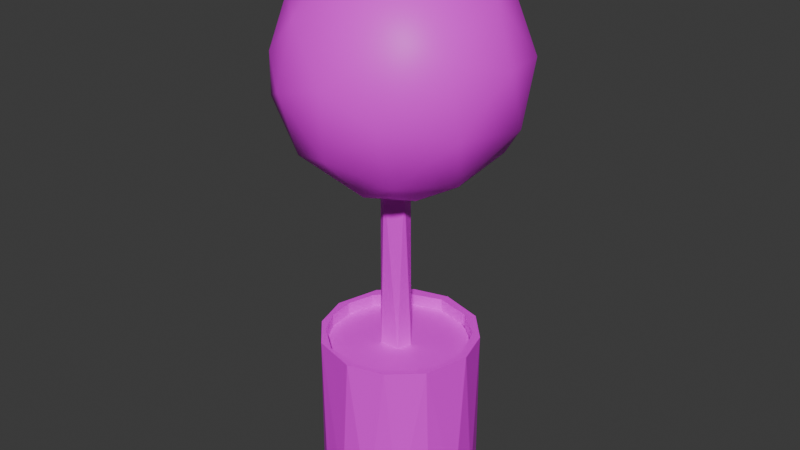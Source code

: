 # Source: FakePlant_joined_.blend  (saved by Blender 4.0.36; exported with 4.5.12 LTS)
import bpy
from mathutils import Matrix  # noqa: F401  (used for matrix-valued properties, if any)

bpy.ops.wm.read_factory_settings(use_empty=True)
scene = bpy.context.scene
scene.name = 'Scene'

# ---- images (referenced by path relative to the original .blend; pixels are not part of the script)
import os
ASSET_DIR = os.environ.get("B2B_ASSET_DIR", "")  # directory of the original .blend (textures are referenced by path, not embedded)
HERE = os.path.dirname(os.path.abspath(__file__))  # packed textures are extracted next to this script under _unpacked/

def load_image(name, relpath, width, height, colorspace="sRGB"):
    """Load a texture the original file referenced (path relative to the .blend, or extracted next to this script)."""
    p = next((c for c in (os.path.join(HERE, relpath), os.path.join(ASSET_DIR, relpath)) if relpath and os.path.exists(c)), "")
    if p:
        img = bpy.data.images.load(p, check_existing=True)
        img.name = name
    else:  # same state as the original file: an image datablock whose file is absent (Cycles renders it pink)
        img = bpy.data.images.new(name, width, height)
        img.source = "FILE"
        img.filepath = "//" + (relpath or name)
    img.colorspace_settings.name = colorspace
    return img
img_textureatlas_png = load_image('TextureAtlas.png', 'TextureAtlas.png', 1024, 1024, 'sRGB')

# ---- materials (node trees are filled in below, after node groups)
mat_material_002 = bpy.data.materials.new('Material.002')
mat_material_002.use_transparent_shadow = False

# ---- material node trees
mat_material_002.use_nodes = True; mat_material_002.node_tree.nodes.clear()
_N = mat_material_002.node_tree.nodes; _L = mat_material_002.node_tree.links
n0 = _N.new('ShaderNodeBsdfPrincipled'); n0.name = 'Principled BSDF'; n0.location = (10, 300)
n0.inputs[3].default_value = 1.45
n1 = _N.new('ShaderNodeOutputMaterial'); n1.name = 'Material Output'; n1.location = (300, 300)
n2 = _N.new('ShaderNodeTexImage'); n2.name = 'Image Texture'; n2.location = (-280, 275)
n2.image = img_textureatlas_png
_L.new(n0.outputs[0], n1.inputs[0])
_L.new(n2.outputs[0], n0.inputs[0])
n1.is_active_output = True

# ---- world
world_world = bpy.data.worlds.new('World'); scene.world = world_world
world_world.use_nodes = True; world_world.node_tree.nodes.clear()
_N = world_world.node_tree.nodes; _L = world_world.node_tree.links
n0 = _N.new('ShaderNodeOutputWorld'); n0.name = 'World Output'; n0.location = (300, 300)
n1 = _N.new('ShaderNodeBackground'); n1.name = 'Background'; n1.location = (10, 300)
n1.inputs[0].default_value = (0.05088, 0.05088, 0.05088, 1.0)
_L.new(n1.outputs[0], n0.inputs[0])
n0.is_active_output = True
world_world.color = (0.05088, 0.05088, 0.05088)
world_world.use_sun_shadow = False
world_world.sun_shadow_jitter_overblur = 0.0

# ---- meshes
me_cylinder_002 = bpy.data.meshes.new('Cylinder.002')
me_cylinder_002.from_pydata([(0.03534, 0.3041, -0.3048), (0.004291, 0.2742, -0.2001), (-0.007674, 0.3084, 0.3048), (0.149, 0.2674, -0.3048), (0.1351, 0.2358, -0.2001), (0.165, 0.2607, 0.3048), (0.2143, 0.1692, -0.2001), (0.24, 0.19, -0.3048), (0.2674, 0.149, 0.3048), (0.2945, 0.08371, -0.3048), (0.2642, 0.07859, -0.2001), (0.3084, 0.007674, 0.3048), (0.3041, -0.03534, -0.3048), (0.2718, -0.08389, -0.2001), (0.2674, -0.149, -0.3048), (0.2607, -0.165, 0.3048), (0.19, -0.24, -0.3048), (0.1631, -0.2328, -0.2001), (0.149, -0.2674, 0.3048), (0.08371, -0.2944, -0.3048), (0.01181, -0.2872, -0.2001), (0.007674, -0.3084, 0.3048), (-0.03534, -0.3041, -0.3048), (-0.149, -0.2674, -0.3048), (-0.1563, -0.2385, -0.2001), (-0.165, -0.2607, 0.3048), (-0.24, -0.19, -0.3048), (-0.2471, -0.1332, -0.2001), (-0.2674, -0.149, 0.3048), (-0.2945, -0.08371, -0.3048), (-0.2802, 0.001197, -0.2001), (-0.3084, -0.007673, 0.3048), (-0.3041, 0.03534, -0.3048), (-0.2272, 0.1578, -0.2001), (-0.2674, 0.149, -0.3048), (-0.2607, 0.165, 0.3048), (-0.19, 0.24, -0.3048), (-0.1265, 0.2404, -0.2001), (-0.149, 0.2674, 0.3048), (-0.08371, 0.2945, -0.3048), (0.02236, -0.2833, 0.3048), (-0.2471, 0.1199, 0.3048), (-0.1691, 0.216, 0.3048), (-0.01252, 0.2736, 0.3048), (-0.2767, 0.01572, 0.3048), (-0.2651, -0.08881, 0.3048), (-0.2143, -0.1825, 0.3048), (-0.1121, -0.2632, 0.3048), (0.2115, -0.1865, 0.3048), (0.1265, -0.2537, 0.3048), (0.1265, 0.2404, 0.3048), (0.2287, 0.1566, 0.3048), (0.2767, 0.01572, 0.3048), (0.2642, -0.09187, 0.3048), (-0.07365, 0.4466, 1.258), (-0.05534, 0.3247, 1.02), (-0.07962, 0.07745, 0.9027), (0.05908, 0.4033, 1.577), (0.08922, 0.4305, 1.217), (0.2273, 0.4034, 1.425), (0.1669, 0.3123, 1.059), (0.2688, 0.259, 1.624), (0.2766, 0.3493, 1.217), (0.1418, 0.1687, 1.757), (0.4115, 0.2062, 1.422), (0.3214, 0.1744, 1.066), (0.4254, 0.1126, 1.198), (0.3561, 0.03954, 1.645), (0.1517, 0.1112, 0.9251), (0.4624, -0.01518, 1.441), (0.3291, -0.09641, 1.035), (0.368, -0.2314, 1.512), (0.4108, -0.2065, 1.247), (0.1738, -0.1256, 0.9469), (0.2317, -0.1221, 1.736), (0.235, -0.3347, 1.555), (0.2366, -0.3969, 1.304), (0.2005, -0.2923, 1.06), (0.09352, -0.275, 1.709), (0.05666, -0.4543, 1.401), (0.04619, -0.2476, 0.9664), (0.01719, -0.4048, 1.143), (-0.1535, -0.4311, 1.344), (-0.126, -0.371, 1.582), (-0.1518, -0.3487, 1.1), (-0.1036, -0.2413, 1.725), (-0.2689, -0.3457, 1.438), (0.005031, 0.004757, 1.81), (-0.3317, -0.2885, 1.251), (-0.1113, -0.1694, 0.945), (0.02263, -0.04442, 0.896), (-0.1876, -0.05199, 1.761), (-0.3177, -0.2039, 1.6), (-0.4093, -0.1653, 1.457), (-0.4015, -0.1271, 1.185), (-0.2753, -0.1691, 1.02), (-0.3738, 0.04846, 1.611), (-0.4558, 0.02033, 1.361), (-0.3907, 0.2187, 1.39), (-0.4009, 0.1194, 1.162), (-0.2851, 0.2162, 1.639), (-0.2599, 0.1721, 1.014), (-0.2753, 0.3332, 1.217), (-0.2284, 0.3927, 1.434), (-0.07651, 0.2054, 1.75), (-0.1293, 0.3141, 1.657), (-0.02409, -0.06129, 0.942), (0.03224, -0.05187, 0.2441), (0.05038, -0.03689, 0.9422), (0.05038, 0.005696, 0.2439), (0.03224, 0.02068, 0.9421), (-0.02409, 0.03009, 0.2441), (-0.02656, 0.02804, 0.9421), (-0.0653, -0.001202, 0.244), (-0.06179, 0.004847, 0.9421), (-0.0653, -0.02999, 0.9421), (-0.04714, -0.05426, 0.2439), (-0.01457, 0.2751, 0.2538), (0.03968, 0.2698, 0.2538), (0.09184, 0.2539, 0.2538), (0.1399, 0.2282, 0.2538), (0.182, 0.1937, 0.2538), (0.2166, 0.1515, 0.2538), (0.2423, 0.1035, 0.2538), (0.2581, 0.05131, 0.2538), (0.2635, -0.002938, 0.2538), (0.2581, -0.05718, 0.2538), (0.2423, -0.1093, 0.2538), (0.2166, -0.1574, 0.2538), (0.182, -0.1995, 0.2538), (0.1399, -0.2341, 0.2538), (0.09184, -0.2598, 0.2538), (0.03968, -0.2756, 0.2538), (-0.01457, -0.281, 0.2538), (-0.06881, -0.2756, 0.2538), (-0.121, -0.2598, 0.2538), (-0.169, -0.2341, 0.2538), (-0.2112, -0.1995, 0.2538), (-0.2457, -0.1574, 0.2538), (-0.2714, -0.1093, 0.2538), (-0.2873, -0.05718, 0.2538), (-0.2926, -0.002938, 0.2538), (-0.2873, 0.05131, 0.2538), (-0.2714, 0.1035, 0.2538), (-0.2457, 0.1515, 0.2538), (-0.2112, 0.1937, 0.2538), (-0.169, 0.2282, 0.2538), (-0.121, 0.2539, 0.2538), (-0.06881, 0.2698, 0.2538)], [], [(10, 51, 6), (13, 52, 10), (5, 3, 0, 2), (17, 48, 13), (24, 47, 20), (27, 45, 46), (30, 44, 45), (3, 5, 7), (7, 8, 9), (9, 11, 12), (14, 15, 16), (16, 18, 19), (19, 21, 22), (23, 25, 26), (26, 28, 29), (29, 31, 32), (34, 35, 36), (36, 38, 39), (39, 2, 0), (17, 49, 48), (10, 52, 51), (13, 53, 52), (13, 48, 53), (47, 24, 46), (20, 47, 40), (45, 27, 30), (24, 27, 46), (42, 33, 37), (39, 38, 2), (15, 14, 12, 11), (7, 5, 8), (9, 8, 11), (25, 23, 22, 21), (16, 15, 18), (19, 18, 21), (35, 34, 32, 31), (26, 25, 28), (29, 28, 31), (36, 35, 38), (21, 18, 15, 11, 8, 5, 2, 38, 35, 31, 28, 25, 47, 46, 45, 44, 41, 42, 43, 50, 51, 52, 53, 48, 49, 40), (47, 25, 21, 40), (1, 4, 50, 43), (4, 6, 51, 50), (20, 40, 49, 17), (30, 33, 41, 44), (37, 1, 43, 42), (42, 41, 33), (90, 56, 68), (57, 59, 54), (55, 60, 68), (63, 61, 57), (62, 65, 60), (61, 64, 59), (64, 66, 62), (63, 67, 61), (67, 69, 64), (87, 74, 63), (66, 70, 65), (69, 72, 66), (70, 73, 68), (70, 72, 77), (71, 74, 75), (72, 71, 76), (75, 76, 71), (87, 78, 74), (73, 77, 80), (78, 79, 75), (75, 79, 76), (78, 87, 85), (81, 84, 80), (80, 84, 89), (83, 86, 82), (82, 86, 88), (85, 87, 91), (83, 85, 92), (91, 92, 85), (92, 93, 86), (89, 95, 56), (93, 94, 88), (99, 101, 95), (97, 96, 98), (91, 87, 104), (100, 103, 98), (101, 102, 55), (105, 57, 103), (104, 87, 63), (54, 59, 58), (56, 55, 68), (57, 61, 59), (66, 64, 69), (60, 65, 68), (58, 62, 60, 55), (59, 64, 62), (62, 66, 65), (61, 67, 64), (71, 72, 69), (63, 74, 67), (68, 65, 70), (66, 72, 70), (67, 74, 71), (69, 67, 71), (68, 73, 90), (73, 70, 77), (72, 76, 77), (75, 74, 78), (73, 80, 90), (76, 79, 81), (77, 76, 81), (77, 81, 80), (78, 83, 79), (81, 79, 82), (83, 78, 85), (79, 83, 82), (80, 89, 90), (56, 90, 89), (89, 84, 95), (83, 92, 86), (84, 82, 88), (84, 88, 95), (88, 86, 93), (95, 88, 94), (99, 94, 97), (92, 96, 93), (93, 97, 94), (95, 101, 56), (93, 96, 97), (94, 99, 95), (91, 100, 96), (97, 98, 99), (96, 100, 98), (100, 91, 104), (101, 99, 102), (100, 104, 105), (100, 105, 103), (101, 55, 56), (55, 102, 54), (54, 58, 55), (54, 103, 57), (104, 63, 57, 105), (62, 58, 59), (98, 103, 102, 99), (84, 81, 82), (96, 92, 91), (54, 102, 103), (106, 107, 116), (108, 109, 107), (110, 111, 109), (114, 113, 111), (115, 116, 113), (106, 108, 107), (108, 110, 109), (110, 112, 111), (112, 114, 111), (114, 115, 113), (115, 106, 116), (118, 117, 148, 147, 146, 145, 144, 143, 142, 141, 140, 139, 138, 137, 136, 135, 134, 133, 132, 131, 130, 129, 128, 127, 126, 125, 124, 123, 122, 121, 120, 119)])
me_cylinder_002.polygons.foreach_set('use_smooth', [0, 0, 0, 0, 0, 0, 0, 0, 0, 0, 0, 0, 0, 0, 0, 0, 0, 0, 0, 0, 0, 0, 0, 0, 0, 0, 0, 0, 0, 0, 0, 0, 0, 0, 0, 0, 0, 0, 0, 0, 0, 0, 0, 0, 0, 0, 0, 1, 1, 1, 1, 1, 1, 1, 1, 1, 1, 1, 1, 1, 1, 1, 1, 1, 1, 1, 1, 1, 1, 1, 1, 1, 1, 1, 1, 1, 1, 1, 1, 1, 1, 1, 1, 1, 1, 1, 1, 1, 1, 1, 1, 1, 1, 1, 1, 1, 1, 1, 1, 1, 1, 1, 1, 1, 1, 1, 1, 1, 1, 1, 1, 1, 1, 1, 1, 1, 1, 1, 1, 1, 1, 1, 1, 1, 1, 1, 1, 1, 1, 1, 1, 1, 1, 1, 1, 1, 1, 1, 1, 1, 1, 1, 1, 1, 0, 0, 0, 0, 0, 0, 0, 0, 0, 0, 0, 0])
_uv = me_cylinder_002.uv_layers.new(name='UVMap')
_uv.uv.foreach_set('vector', [0.8313, 0.4774, 0.8316, 0.4807, 0.8317, 0.4774, 0.8306, 0.4774, 0.831, 0.4807, 0.8313, 0.4774, 0.8321, 0.481, 0.8321, 0.4774, 0.8326, 0.4774, 0.8326, 0.481, 0.8298, 0.4774, 0.8301, 0.4807, 0.8306, 0.4774, 0.8284, 0.4774, 0.8286, 0.4807, 0.8291, 0.4774, 0.8278, 0.4774, 0.8276, 0.4807, 0.8281, 0.4807, 0.8273, 0.4774, 0.8272, 0.4807, 0.8276, 0.4807, 0.8321, 0.4774, 0.8321, 0.481, 0.8317, 0.4774, 0.8317, 0.4774, 0.8315, 0.481, 0.8312, 0.4774, 0.8312, 0.4774, 0.8309, 0.481, 0.8308, 0.4774, 0.8303, 0.4774, 0.8303, 0.481, 0.8299, 0.4774, 0.8299, 0.4774, 0.8297, 0.481, 0.8294, 0.4774, 0.8294, 0.4774, 0.8291, 0.481, 0.829, 0.4774, 0.8285, 0.4774, 0.8285, 0.481, 0.8281, 0.4774, 0.8296, 0.4745, 0.8279, 0.481, 0.8276, 0.4774, 0.8276, 0.4774, 0.8273, 0.481, 0.8272, 0.4774, 0.8267, 0.4774, 0.8266, 0.481, 0.8263, 0.4774, 0.8263, 0.4774, 0.8261, 0.481, 0.8258, 0.4774, 0.8258, 0.4774, 0.8256, 0.481, 0.8255, 0.4774, 0.8298, 0.4774, 0.8296, 0.4807, 0.8301, 0.4807, 0.8313, 0.4774, 0.831, 0.4807, 0.8316, 0.4807, 0.8306, 0.4774, 0.8305, 0.4807, 0.831, 0.4807, 0.8306, 0.4774, 0.8301, 0.4807, 0.8305, 0.4807, 0.8286, 0.4807, 0.8284, 0.4774, 0.8281, 0.4807, 0.8291, 0.4774, 0.8286, 0.4807, 0.8292, 0.4807, 0.8276, 0.4807, 0.8278, 0.4774, 0.8273, 0.4774, 0.8284, 0.4774, 0.8278, 0.4774, 0.8281, 0.4807, 0.8262, 0.4807, 0.8266, 0.4774, 0.826, 0.4774, 0.8258, 0.4774, 0.8261, 0.481, 0.8256, 0.481, 0.8303, 0.481, 0.8303, 0.4774, 0.8308, 0.4774, 0.8309, 0.481, 0.8317, 0.4774, 0.8321, 0.481, 0.8315, 0.481, 0.8312, 0.4774, 0.8315, 0.481, 0.8309, 0.481, 0.8285, 0.481, 0.8285, 0.4774, 0.829, 0.4774, 0.8291, 0.481, 0.8299, 0.4774, 0.8303, 0.481, 0.8297, 0.481, 0.8294, 0.4774, 0.8297, 0.481, 0.8291, 0.481, 0.8266, 0.481, 0.8267, 0.4774, 0.8272, 0.4774, 0.8273, 0.481, 0.8281, 0.4774, 0.8285, 0.481, 0.8279, 0.481, 0.8276, 0.4774, 0.8279, 0.481, 0.8273, 0.481, 0.8263, 0.4774, 0.8266, 0.481, 0.8261, 0.481, 0.8273, 0.4739, 0.8281, 0.4741, 0.8287, 0.4747, 0.829, 0.4756, 0.8288, 0.4764, 0.8282, 0.477, 0.8273, 0.4773, 0.8265, 0.4771, 0.8258, 0.4765, 0.8256, 0.4755, 0.8258, 0.4747, 0.8264, 0.4741, 0.8267, 0.4741, 0.8261, 0.4746, 0.8258, 0.4751, 0.8257, 0.4757, 0.8259, 0.4763, 0.8264, 0.4768, 0.8272, 0.4771, 0.828, 0.4769, 0.8286, 0.4764, 0.8289, 0.4757, 0.8288, 0.4751, 0.8285, 0.4745, 0.828, 0.4742, 0.8274, 0.474, 0.8267, 0.4741, 0.8264, 0.4741, 0.8273, 0.4739, 0.8274, 0.474, 0.8326, 0.4774, 0.8321, 0.4774, 0.8322, 0.4807, 0.8326, 0.4807, 0.8321, 0.4774, 0.8317, 0.4774, 0.8316, 0.4807, 0.8322, 0.4807, 0.8291, 0.4774, 0.8292, 0.4807, 0.8296, 0.4807, 0.8298, 0.4774, 0.8273, 0.4774, 0.8266, 0.4774, 0.8268, 0.4807, 0.8272, 0.4807, 0.826, 0.4774, 0.8256, 0.4774, 0.8256, 0.4807, 0.8262, 0.4807, 0.8262, 0.4807, 0.8268, 0.4807, 0.8266, 0.4774, 0.9733, 0.1486, 0.9757, 0.1503, 0.9711, 0.1509, 0.9732, 0.1598, 0.9722, 0.1579, 0.974, 0.156, 0.9741, 0.153, 0.9722, 0.1533, 0.9711, 0.1509, 0.9718, 0.1628, 0.9714, 0.1605, 0.9732, 0.1598, 0.9718, 0.1554, 0.9707, 0.1534, 0.9722, 0.1533, 0.9714, 0.1605, 0.9706, 0.1579, 0.9722, 0.1579, 0.9706, 0.1579, 0.97, 0.1554, 0.9718, 0.1554, 0.9718, 0.1628, 0.9696, 0.1607, 0.9714, 0.1605, 0.9696, 0.1607, 0.9693, 0.1582, 0.9706, 0.1579, 0.9704, 0.1646, 0.9681, 0.1622, 0.9718, 0.1628, 0.97, 0.1554, 0.9685, 0.1531, 0.9707, 0.1534, 0.9693, 0.1582, 0.9681, 0.1559, 0.97, 0.1554, 0.9685, 0.1531, 0.9676, 0.1512, 0.9711, 0.1509, 0.9685, 0.1531, 0.9681, 0.1559, 0.9667, 0.1534, 0.9678, 0.159, 0.9681, 0.1622, 0.9667, 0.1595, 0.9681, 0.1559, 0.9678, 0.159, 0.9665, 0.1565, 0.9667, 0.1595, 0.9665, 0.1565, 0.9678, 0.159, 0.9704, 0.1646, 0.966, 0.1618, 0.9681, 0.1622, 0.9676, 0.1512, 0.9667, 0.1534, 0.9655, 0.1518, 0.966, 0.1618, 0.9654, 0.1576, 0.9667, 0.1595, 0.9667, 0.1595, 0.9654, 0.1576, 0.9665, 0.1565, 0.966, 0.1618, 0.9704, 0.1646, 0.9641, 0.1619, 0.9652, 0.1546, 0.9641, 0.154, 0.9655, 0.1518, 0.9655, 0.1518, 0.9641, 0.154, 0.9635, 0.1511, 0.9642, 0.1597, 0.9633, 0.1581, 0.9642, 0.1569, 0.9642, 0.1569, 0.9633, 0.1581, 0.9628, 0.1559, 0.9641, 0.1619, 0.9704, 0.1646, 0.9618, 0.1629, 0.9642, 0.1597, 0.9641, 0.1619, 0.9625, 0.1602, 0.9618, 0.1629, 0.9625, 0.1602, 0.9641, 0.1619, 0.9625, 0.1602, 0.962, 0.1583, 0.9633, 0.1581, 0.9635, 0.1511, 0.9623, 0.1529, 0.9614, 0.1501, 0.962, 0.1583, 0.9617, 0.1551, 0.9628, 0.1559, 0.977, 0.1548, 0.9763, 0.1527, 0.9777, 0.1528, 0.9775, 0.1572, 0.9773, 0.1601, 0.9764, 0.1575, 0.9774, 0.163, 0.9704, 0.1646, 0.9747, 0.1627, 0.9762, 0.1606, 0.975, 0.158, 0.9764, 0.1575, 0.9763, 0.1527, 0.9754, 0.1555, 0.9741, 0.153, 0.9746, 0.1608, 0.9732, 0.1598, 0.975, 0.158, 0.9747, 0.1627, 0.9704, 0.1646, 0.9718, 0.1628, 0.974, 0.156, 0.9722, 0.1579, 0.973, 0.1555, 0.9757, 0.1503, 0.9741, 0.153, 0.9711, 0.1509, 0.9732, 0.1598, 0.9714, 0.1605, 0.9722, 0.1579, 0.97, 0.1554, 0.9706, 0.1579, 0.9693, 0.1582, 0.9722, 0.1533, 0.9707, 0.1534, 0.9711, 0.1509, 0.973, 0.1555, 0.9718, 0.1554, 0.9722, 0.1533, 0.9741, 0.153, 0.9722, 0.1579, 0.9706, 0.1579, 0.9718, 0.1554, 0.9718, 0.1554, 0.97, 0.1554, 0.9707, 0.1534, 0.9714, 0.1605, 0.9696, 0.1607, 0.9706, 0.1579, 0.9678, 0.159, 0.9681, 0.1559, 0.9693, 0.1582, 0.9718, 0.1628, 0.9681, 0.1622, 0.9696, 0.1607, 0.9711, 0.1509, 0.9707, 0.1534, 0.9685, 0.1531, 0.97, 0.1554, 0.9681, 0.1559, 0.9685, 0.1531, 0.9696, 0.1607, 0.9681, 0.1622, 0.9678, 0.159, 0.9693, 0.1582, 0.9696, 0.1607, 0.9678, 0.159, 0.9711, 0.1509, 0.9676, 0.1512, 0.967, 0.1494, 0.9676, 0.1512, 0.9685, 0.1531, 0.9667, 0.1534, 0.9681, 0.1559, 0.9665, 0.1565, 0.9667, 0.1534, 0.9667, 0.1595, 0.9681, 0.1622, 0.966, 0.1618, 0.9676, 0.1512, 0.9655, 0.1518, 0.967, 0.1494, 0.9665, 0.1565, 0.9654, 0.1576, 0.9652, 0.1546, 0.9667, 0.1534, 0.9665, 0.1565, 0.9652, 0.1546, 0.9667, 0.1534, 0.9652, 0.1546, 0.9655, 0.1518, 0.966, 0.1618, 0.9642, 0.1597, 0.9654, 0.1576, 0.9652, 0.1546, 0.9654, 0.1576, 0.9642, 0.1569, 0.9642, 0.1597, 0.966, 0.1618, 0.9641, 0.1619, 0.9654, 0.1576, 0.9642, 0.1597, 0.9642, 0.1569, 0.9655, 0.1518, 0.9635, 0.1511, 0.9629, 0.149, 0.9614, 0.1501, 0.9629, 0.149, 0.9635, 0.1511, 0.9635, 0.1511, 0.9641, 0.154, 0.9623, 0.1529, 0.9642, 0.1597, 0.9625, 0.1602, 0.9633, 0.1581, 0.9641, 0.154, 0.9642, 0.1569, 0.9628, 0.1559, 0.9641, 0.154, 0.9628, 0.1559, 0.9623, 0.1529, 0.9628, 0.1559, 0.9633, 0.1581, 0.962, 0.1583, 0.9623, 0.1529, 0.9628, 0.1559, 0.9617, 0.1551, 0.9609, 0.1543, 0.9617, 0.1551, 0.961, 0.1566, 0.9625, 0.1602, 0.961, 0.1599, 0.962, 0.1583, 0.962, 0.1583, 0.961, 0.1566, 0.9617, 0.1551, 0.9623, 0.1529, 0.9609, 0.1518, 0.9614, 0.1501, 0.962, 0.1583, 0.961, 0.1599, 0.961, 0.1566, 0.9617, 0.1551, 0.9609, 0.1543, 0.9623, 0.1529, 0.9774, 0.163, 0.9762, 0.1606, 0.9773, 0.1601, 0.9775, 0.1572, 0.9764, 0.1575, 0.977, 0.1548, 0.9773, 0.1601, 0.9762, 0.1606, 0.9764, 0.1575, 0.9762, 0.1606, 0.9774, 0.163, 0.9747, 0.1627, 0.9763, 0.1527, 0.977, 0.1548, 0.9754, 0.1555, 0.9762, 0.1606, 0.9747, 0.1627, 0.9746, 0.1608, 0.9762, 0.1606, 0.9746, 0.1608, 0.975, 0.158, 0.9763, 0.1527, 0.9741, 0.153, 0.9757, 0.1503, 0.9741, 0.153, 0.9754, 0.1555, 0.974, 0.156, 0.974, 0.156, 0.973, 0.1555, 0.9741, 0.153, 0.974, 0.156, 0.975, 0.158, 0.9732, 0.1598, 0.9747, 0.1627, 0.9718, 0.1628, 0.9732, 0.1598, 0.9746, 0.1608, 0.9718, 0.1554, 0.973, 0.1555, 0.9722, 0.1579, 0.9764, 0.1575, 0.975, 0.158, 0.9754, 0.1555, 0.977, 0.1548, 0.9641, 0.154, 0.9652, 0.1546, 0.9642, 0.1569, 0.961, 0.1599, 0.9625, 0.1602, 0.9618, 0.1629, 0.974, 0.156, 0.9754, 0.1555, 0.975, 0.158, 0.9143, 0.3991, 0.9164, 0.407, 0.9139, 0.407, 0.9176, 0.3991, 0.9189, 0.407, 0.9164, 0.407, 0.9192, 0.3991, 0.9204, 0.407, 0.9189, 0.407, 0.9183, 0.3913, 0.9187, 0.3991, 0.916, 0.3991, 0.9106, 0.3913, 0.9128, 0.3991, 0.9091, 0.3991, 0.9143, 0.3991, 0.9176, 0.3991, 0.9164, 0.407, 0.9094, 0.3991, 0.9127, 0.3991, 0.9113, 0.407, 0.9192, 0.3991, 0.9205, 0.3991, 0.9204, 0.407, 0.9156, 0.3913, 0.9183, 0.3913, 0.916, 0.3991, 0.9089, 0.3913, 0.9106, 0.3913, 0.9091, 0.3991, 0.9106, 0.3913, 0.914, 0.3913, 0.9128, 0.3991, 0.9688, 0.4318, 0.9662, 0.4321, 0.9636, 0.4318, 0.9612, 0.4311, 0.9589, 0.4299, 0.9569, 0.4283, 0.9553, 0.4263, 0.9541, 0.424, 0.9533, 0.4215, 0.9531, 0.419, 0.9533, 0.4164, 0.9541, 0.4139, 0.9553, 0.4117, 0.9569, 0.4097, 0.9589, 0.4081, 0.9612, 0.4068, 0.9636, 0.4061, 0.9662, 0.4058, 0.9688, 0.4061, 0.9712, 0.4068, 0.9735, 0.4081, 0.9755, 0.4097, 0.9771, 0.4117, 0.9783, 0.4139, 0.9791, 0.4164, 0.9793, 0.419, 0.9791, 0.4215, 0.9783, 0.424, 0.9771, 0.4263, 0.9755, 0.4283, 0.9735, 0.4299, 0.9712, 0.4311])
me_cylinder_002.materials.append(mat_material_002)
me_cylinder_002.update()

# ---- objects
ob_fakeplant = bpy.data.objects.new('FakePlant', me_cylinder_002)

# ---- transforms, parenting, visibility, modifiers, constraints
ob_fakeplant.location = (0.007631, 0.001539, 0.1524)
ob_fakeplant.scale = (0.5239, 0.5239, 0.5239)

# ---- collection membership
scene.collection.objects.link(ob_fakeplant)

# ---- scene / render settings (as saved in the file)
scene.frame_start = 1; scene.frame_end = 250; scene.frame_set(1)
scene.render.engine = 'BLENDER_EEVEE_NEXT'
scene.cycles.sampling_pattern = 'TABULATED_SOBOL'
bpy.context.view_layer.update()

# ---- added for rendering (the .blend has no active camera and no usable light): camera, sun
cam_auto = bpy.data.cameras.new('AutoCamera')
cam_auto.lens = 50.0
cam_auto.sensor_width = 36.0
cam_auto.clip_end = 1000.0
ob_auto_camera = bpy.data.objects.new('AutoCamera', cam_auto)
scene.collection.objects.link(ob_auto_camera)
ob_auto_camera.location = (1.20933, -1.44045, 1.50674)
ob_auto_camera.rotation_euler = (1.09748, -7.21219e-08, 0.694738)
scene.camera = ob_auto_camera
light_auto_sun = bpy.data.lights.new('AutoSun', 'SUN')
light_auto_sun.energy = 3.0
light_auto_sun.angle = 0.0523599
ob_auto_sun = bpy.data.objects.new('AutoSun', light_auto_sun)
scene.collection.objects.link(ob_auto_sun)
ob_auto_sun.rotation_euler = (0.872665, 0.174533, 0.523599)
bpy.context.view_layer.update()
